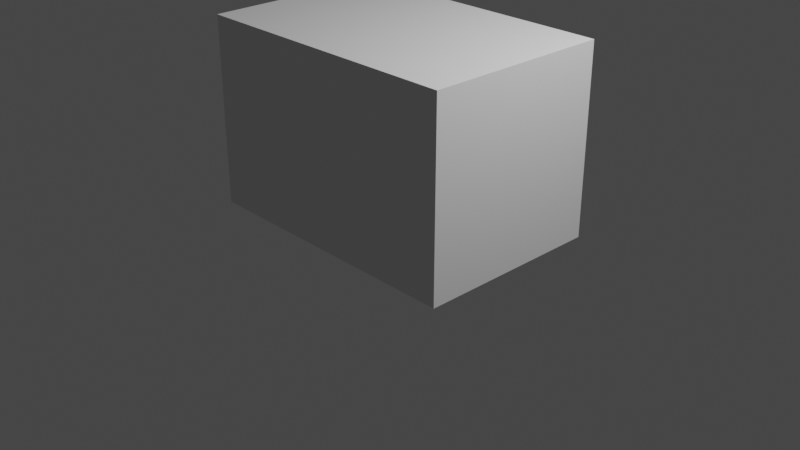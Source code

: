 # Source: landcraft.blend  (saved by Blender 2.92.15; exported with 4.5.12 LTS)
import bpy
from mathutils import Matrix  # noqa: F401  (used for matrix-valued properties, if any)

bpy.ops.wm.read_factory_settings(use_empty=True)
scene = bpy.context.scene
scene.name = 'Scene'

# ---- collections
col_collection = bpy.data.collections.new('Collection'); scene.collection.children.link(col_collection)

# ---- world
world_world = bpy.data.worlds.new('World'); scene.world = world_world
world_world.use_nodes = True; world_world.node_tree.nodes.clear()
_N = world_world.node_tree.nodes; _L = world_world.node_tree.links
n0 = _N.new('ShaderNodeOutputWorld'); n0.name = 'World Output'; n0.location = (300, 300)
n1 = _N.new('ShaderNodeBackground'); n1.name = 'Background'; n1.location = (10, 300)
n1.inputs[0].default_value = (0.05088, 0.05088, 0.05088, 1.0)
_L.new(n1.outputs[0], n0.inputs[0])
n0.is_active_output = True
world_world.color = (0.05088, 0.05088, 0.05088)
world_world.use_sun_shadow = False
world_world.sun_shadow_jitter_overblur = 0.0

# ---- cameras
cam_camera = bpy.data.cameras.new('Camera')
cam_camera.clip_end = 100.0
cam_camera.ortho_scale = 7.314

# ---- lights
light_light = bpy.data.lights.new('Light', 'POINT')
light_light.transmission_factor = 0.0
light_light.energy = 1000.0
light_light.shadow_soft_size = 0.1
light_light.shadow_maximum_resolution = 0.006
light_light.use_absolute_resolution = True

# ---- meshes
me_cube_001 = bpy.data.meshes.new('Cube.001')
me_cube_001.from_pydata([(-1.5, -1.0, 0.0), (-1.5, -1.0, 2.0), (-1.5, 1.0, 0.0), (-1.5, 1.0, 2.0), (1.5, -1.0, 0.0), (1.5, -1.0, 2.0), (1.5, 1.0, 0.0), (1.5, 1.0, 2.0)], [], [(0, 1, 3, 2), (2, 3, 7, 6), (6, 7, 5, 4), (4, 5, 1, 0), (2, 6, 4, 0), (7, 3, 1, 5)])
_uv = me_cube_001.uv_layers.new(name='UVMap')
_uv.uv.foreach_set('vector', [0.375, 0.0, 0.625, 0.0, 0.625, 0.25, 0.375, 0.25, 0.375, 0.25, 0.625, 0.25, 0.625, 0.5, 0.375, 0.5, 0.375, 0.5, 0.625, 0.5, 0.625, 0.75, 0.375, 0.75, 0.375, 0.75, 0.625, 0.75, 0.625, 1.0, 0.375, 1.0, 0.125, 0.5, 0.375, 0.5, 0.375, 0.75, 0.125, 0.75, 0.625, 0.5, 0.875, 0.5, 0.875, 0.75, 0.625, 0.75])
me_cube_001.use_remesh_fix_poles = True
me_cube_001.use_remesh_preserve_attributes = False
me_cube_001.use_mirror_vertex_groups = False
me_cube_001.update()

# ---- objects
ob_light = bpy.data.objects.new('Light', light_light)
ob_camera = bpy.data.objects.new('Camera', cam_camera)
ob_cube = bpy.data.objects.new('Cube', me_cube_001)

# ---- transforms, parenting, visibility, modifiers, constraints
ob_light.location = (4.076, 1.005, 5.904)
ob_light.rotation_euler = (0.6503, 0.05522, 1.866)
ob_light.lock_rotations_4d = False
ob_light.empty_display_type = 'ARROWS'
ob_light.color = (0.0, 0.0, 0.0, 0.0)
ob_light.lineart.crease_threshold = 0.0
ob_camera.location = (7.359, -6.926, 4.958)
ob_camera.rotation_euler = (1.109, 0.0, 0.8149)
ob_camera.lock_rotations_4d = False
ob_camera.empty_display_type = 'ARROWS'
ob_camera.color = (0.0, 0.0, 0.0, 0.0)
ob_camera.display_type = 'WIRE'
ob_camera.lineart.crease_threshold = 0.0
ob_cube.location = (0.0, 0.0, 0.0)
ob_cube.lineart.crease_threshold = 0.0

# ---- collection membership
col_collection.objects.link(ob_light)
col_collection.objects.link(ob_camera)
col_collection.objects.link(ob_cube)

# ---- scene / render settings (as saved in the file)
scene.camera = ob_camera
scene.frame_start = 1; scene.frame_end = 250; scene.frame_set(1)
scene.render.engine = 'BLENDER_EEVEE_NEXT'
scene.cycles.use_denoising = False
scene.cycles.samples = 128
scene.cycles.sampling_pattern = 'TABULATED_SOBOL'
scene.cycles.use_adaptive_sampling = False
scene.cycles.use_light_tree = False
scene.view_settings.view_transform = 'Filmic'
bpy.context.view_layer.update()
